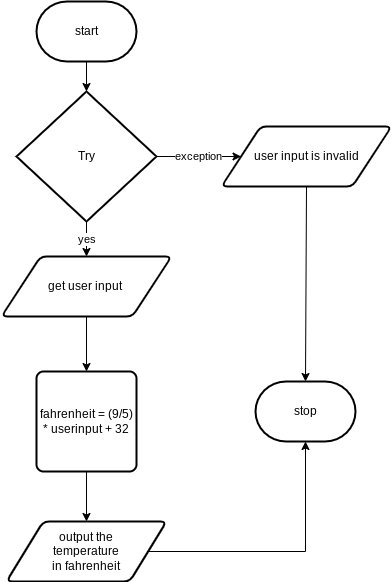

The diagram above was exported from draw.io. Its source (the exported page's mxGraphModel, read from the mxfile embedded in the PNG):
<mxGraphModel dx="624" dy="1730" grid="1" gridSize="10" guides="1" tooltips="1" connect="1" arrows="1" fold="1" page="1" pageScale="1" pageWidth="827" pageHeight="1169" math="0" shadow="0">
  <root>
    <mxCell id="0" />
    <mxCell id="1" parent="0" />
    <mxCell id="24" value="" style="edgeStyle=none;html=1;" edge="1" parent="1" source="3" target="23">
      <mxGeometry relative="1" as="geometry" />
    </mxCell>
    <mxCell id="3" value="start" style="strokeWidth=2;html=1;shape=mxgraph.flowchart.terminator;whiteSpace=wrap;" vertex="1" parent="1">
      <mxGeometry x="195" y="-140" width="100" height="60" as="geometry" />
    </mxCell>
    <mxCell id="8" value="stop" style="strokeWidth=2;html=1;shape=mxgraph.flowchart.terminator;whiteSpace=wrap;" vertex="1" parent="1">
      <mxGeometry x="414" y="240" width="100" height="60" as="geometry" />
    </mxCell>
    <mxCell id="31" style="edgeStyle=orthogonalEdgeStyle;rounded=0;html=1;exitX=0.5;exitY=1;exitDx=0;exitDy=0;entryX=0.5;entryY=0;entryDx=0;entryDy=0;" edge="1" parent="1" source="13" target="30">
      <mxGeometry relative="1" as="geometry" />
    </mxCell>
    <mxCell id="13" value="get user input&amp;nbsp;" style="shape=parallelogram;html=1;strokeWidth=2;perimeter=parallelogramPerimeter;whiteSpace=wrap;rounded=1;arcSize=12;size=0.23;" vertex="1" parent="1">
      <mxGeometry x="160" y="115" width="170" height="60" as="geometry" />
    </mxCell>
    <mxCell id="29" style="edgeStyle=orthogonalEdgeStyle;html=1;exitX=1;exitY=0.5;exitDx=0;exitDy=0;entryX=0.5;entryY=1;entryDx=0;entryDy=0;entryPerimeter=0;rounded=0;" edge="1" parent="1" source="14" target="8">
      <mxGeometry relative="1" as="geometry" />
    </mxCell>
    <mxCell id="14" value="output the &lt;br&gt;temperature &lt;br&gt;in fahrenheit" style="shape=parallelogram;html=1;strokeWidth=2;perimeter=parallelogramPerimeter;whiteSpace=wrap;rounded=1;arcSize=12;size=0.23;" vertex="1" parent="1">
      <mxGeometry x="165" y="380" width="160" height="60" as="geometry" />
    </mxCell>
    <mxCell id="25" value="yes" style="edgeStyle=none;html=1;exitX=0.5;exitY=1;exitDx=0;exitDy=0;exitPerimeter=0;entryX=0.5;entryY=0;entryDx=0;entryDy=0;" edge="1" parent="1" source="23" target="13">
      <mxGeometry relative="1" as="geometry" />
    </mxCell>
    <mxCell id="27" value="exception" style="edgeStyle=none;html=1;exitX=1;exitY=0.5;exitDx=0;exitDy=0;exitPerimeter=0;entryX=0;entryY=0.5;entryDx=0;entryDy=0;" edge="1" parent="1" source="23" target="26">
      <mxGeometry relative="1" as="geometry" />
    </mxCell>
    <mxCell id="23" value="Try" style="strokeWidth=2;html=1;shape=mxgraph.flowchart.decision;whiteSpace=wrap;" vertex="1" parent="1">
      <mxGeometry x="175" y="-50" width="140" height="130" as="geometry" />
    </mxCell>
    <mxCell id="28" style="edgeStyle=none;html=1;exitX=0.5;exitY=1;exitDx=0;exitDy=0;entryX=0.5;entryY=0;entryDx=0;entryDy=0;entryPerimeter=0;" edge="1" parent="1" source="26" target="8">
      <mxGeometry relative="1" as="geometry" />
    </mxCell>
    <mxCell id="26" value="user input is invalid" style="shape=parallelogram;html=1;strokeWidth=2;perimeter=parallelogramPerimeter;whiteSpace=wrap;rounded=1;arcSize=12;size=0.23;" vertex="1" parent="1">
      <mxGeometry x="380" y="-15" width="170" height="60" as="geometry" />
    </mxCell>
    <mxCell id="32" style="edgeStyle=orthogonalEdgeStyle;rounded=0;html=1;exitX=0.5;exitY=1;exitDx=0;exitDy=0;" edge="1" parent="1" source="30" target="14">
      <mxGeometry relative="1" as="geometry" />
    </mxCell>
    <mxCell id="30" value="&lt;span&gt;fahrenheit = (9/5) * userinput + 32&lt;/span&gt;" style="rounded=1;whiteSpace=wrap;html=1;absoluteArcSize=1;arcSize=14;strokeWidth=2;" vertex="1" parent="1">
      <mxGeometry x="195" y="230" width="100" height="100" as="geometry" />
    </mxCell>
  </root>
</mxGraphModel>